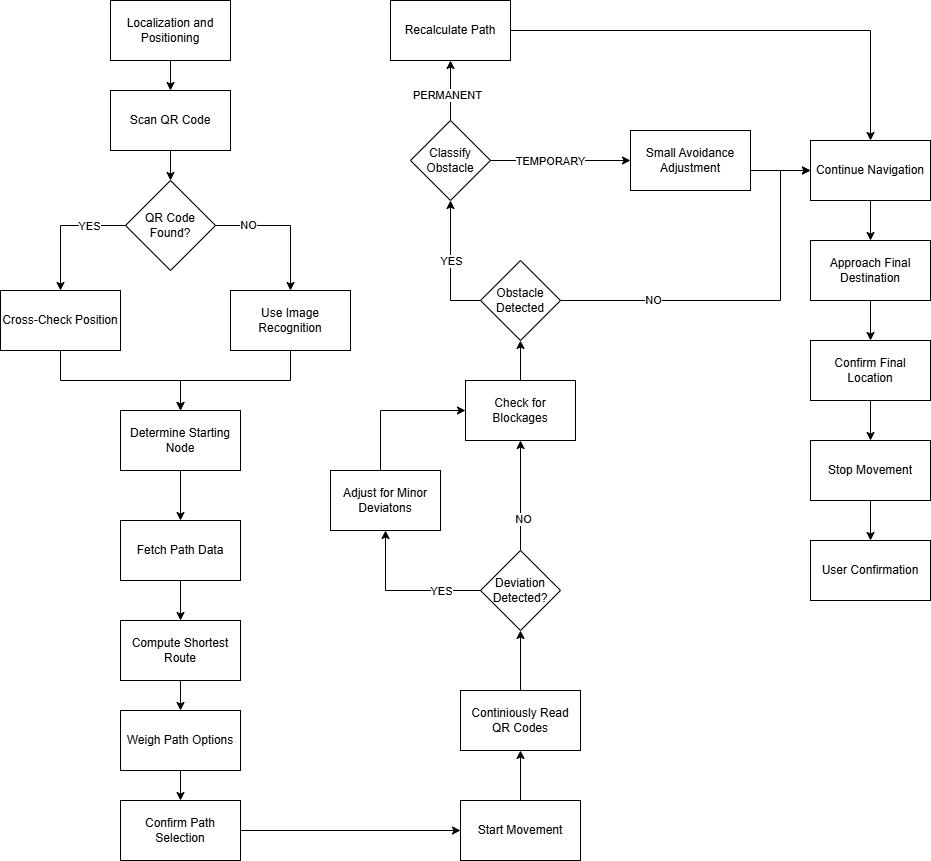

The diagram above was exported from draw.io. Its source (the exported page's mxGraphModel, read from the mxfile embedded in the PNG):
<mxGraphModel dx="2100" dy="1044" grid="1" gridSize="10" guides="1" tooltips="1" connect="1" arrows="1" fold="1" page="1" pageScale="1" pageWidth="1100" pageHeight="850" background="none" math="0" shadow="0">
  <root>
    <mxCell id="0" />
    <mxCell id="1" parent="0" />
    <mxCell id="5bARcsaGID6tTOjjEoy6-3" value="" style="edgeStyle=orthogonalEdgeStyle;rounded=0;orthogonalLoop=1;jettySize=auto;html=1;" edge="1" parent="1" source="5bARcsaGID6tTOjjEoy6-1" target="5bARcsaGID6tTOjjEoy6-2">
      <mxGeometry relative="1" as="geometry" />
    </mxCell>
    <mxCell id="5bARcsaGID6tTOjjEoy6-1" value="Localization and Positioning" style="rounded=0;whiteSpace=wrap;html=1;" vertex="1" parent="1">
      <mxGeometry x="140" y="200" width="120" height="60" as="geometry" />
    </mxCell>
    <mxCell id="5bARcsaGID6tTOjjEoy6-5" value="" style="edgeStyle=orthogonalEdgeStyle;rounded=0;orthogonalLoop=1;jettySize=auto;html=1;" edge="1" parent="1" source="5bARcsaGID6tTOjjEoy6-2" target="5bARcsaGID6tTOjjEoy6-4">
      <mxGeometry relative="1" as="geometry" />
    </mxCell>
    <mxCell id="5bARcsaGID6tTOjjEoy6-2" value="Scan QR Code" style="rounded=0;whiteSpace=wrap;html=1;" vertex="1" parent="1">
      <mxGeometry x="140" y="290" width="120" height="60" as="geometry" />
    </mxCell>
    <mxCell id="5bARcsaGID6tTOjjEoy6-8" style="edgeStyle=orthogonalEdgeStyle;rounded=0;orthogonalLoop=1;jettySize=auto;html=1;entryX=0.5;entryY=0;entryDx=0;entryDy=0;" edge="1" parent="1" source="5bARcsaGID6tTOjjEoy6-4" target="5bARcsaGID6tTOjjEoy6-6">
      <mxGeometry relative="1" as="geometry" />
    </mxCell>
    <mxCell id="5bARcsaGID6tTOjjEoy6-9" value="YES" style="edgeLabel;html=1;align=center;verticalAlign=middle;resizable=0;points=[];" vertex="1" connectable="0" parent="5bARcsaGID6tTOjjEoy6-8">
      <mxGeometry x="-0.2533" y="1" relative="1" as="geometry">
        <mxPoint x="11" y="-1" as="offset" />
      </mxGeometry>
    </mxCell>
    <mxCell id="5bARcsaGID6tTOjjEoy6-11" style="edgeStyle=orthogonalEdgeStyle;rounded=0;orthogonalLoop=1;jettySize=auto;html=1;entryX=0.5;entryY=0;entryDx=0;entryDy=0;" edge="1" parent="1" source="5bARcsaGID6tTOjjEoy6-4" target="5bARcsaGID6tTOjjEoy6-10">
      <mxGeometry relative="1" as="geometry" />
    </mxCell>
    <mxCell id="5bARcsaGID6tTOjjEoy6-12" value="NO" style="edgeLabel;html=1;align=center;verticalAlign=middle;resizable=0;points=[];" vertex="1" connectable="0" parent="5bARcsaGID6tTOjjEoy6-11">
      <mxGeometry x="-0.5286" y="1" relative="1" as="geometry">
        <mxPoint as="offset" />
      </mxGeometry>
    </mxCell>
    <mxCell id="5bARcsaGID6tTOjjEoy6-4" value="QR Code Found?" style="rhombus;whiteSpace=wrap;html=1;" vertex="1" parent="1">
      <mxGeometry x="155" y="380" width="90" height="90" as="geometry" />
    </mxCell>
    <mxCell id="5bARcsaGID6tTOjjEoy6-16" style="edgeStyle=orthogonalEdgeStyle;rounded=0;orthogonalLoop=1;jettySize=auto;html=1;entryX=0.5;entryY=0;entryDx=0;entryDy=0;" edge="1" parent="1" source="5bARcsaGID6tTOjjEoy6-6" target="5bARcsaGID6tTOjjEoy6-13">
      <mxGeometry relative="1" as="geometry">
        <mxPoint x="210" y="570" as="targetPoint" />
      </mxGeometry>
    </mxCell>
    <mxCell id="5bARcsaGID6tTOjjEoy6-6" value="Cross-Check Position" style="rounded=0;whiteSpace=wrap;html=1;" vertex="1" parent="1">
      <mxGeometry x="30" y="490" width="120" height="60" as="geometry" />
    </mxCell>
    <mxCell id="5bARcsaGID6tTOjjEoy6-17" style="edgeStyle=orthogonalEdgeStyle;rounded=0;orthogonalLoop=1;jettySize=auto;html=1;entryX=0.5;entryY=0;entryDx=0;entryDy=0;" edge="1" parent="1" source="5bARcsaGID6tTOjjEoy6-10" target="5bARcsaGID6tTOjjEoy6-13">
      <mxGeometry relative="1" as="geometry">
        <mxPoint x="210" y="570" as="targetPoint" />
      </mxGeometry>
    </mxCell>
    <mxCell id="5bARcsaGID6tTOjjEoy6-10" value="Use Image Recognition" style="rounded=0;whiteSpace=wrap;html=1;" vertex="1" parent="1">
      <mxGeometry x="260" y="490" width="120" height="60" as="geometry" />
    </mxCell>
    <mxCell id="5bARcsaGID6tTOjjEoy6-20" value="" style="edgeStyle=orthogonalEdgeStyle;rounded=0;orthogonalLoop=1;jettySize=auto;html=1;" edge="1" parent="1" source="5bARcsaGID6tTOjjEoy6-13" target="5bARcsaGID6tTOjjEoy6-19">
      <mxGeometry relative="1" as="geometry" />
    </mxCell>
    <mxCell id="5bARcsaGID6tTOjjEoy6-13" value="Determine Starting Node" style="rounded=0;whiteSpace=wrap;html=1;" vertex="1" parent="1">
      <mxGeometry x="150" y="610" width="120" height="60" as="geometry" />
    </mxCell>
    <mxCell id="5bARcsaGID6tTOjjEoy6-22" value="" style="edgeStyle=orthogonalEdgeStyle;rounded=0;orthogonalLoop=1;jettySize=auto;html=1;" edge="1" parent="1" source="5bARcsaGID6tTOjjEoy6-19" target="5bARcsaGID6tTOjjEoy6-21">
      <mxGeometry relative="1" as="geometry" />
    </mxCell>
    <mxCell id="5bARcsaGID6tTOjjEoy6-19" value="Fetch Path Data" style="whiteSpace=wrap;html=1;rounded=0;" vertex="1" parent="1">
      <mxGeometry x="150" y="720" width="120" height="60" as="geometry" />
    </mxCell>
    <mxCell id="5bARcsaGID6tTOjjEoy6-24" value="" style="edgeStyle=orthogonalEdgeStyle;rounded=0;orthogonalLoop=1;jettySize=auto;html=1;" edge="1" parent="1" source="5bARcsaGID6tTOjjEoy6-21" target="5bARcsaGID6tTOjjEoy6-23">
      <mxGeometry relative="1" as="geometry" />
    </mxCell>
    <mxCell id="5bARcsaGID6tTOjjEoy6-21" value="Compute Shortest Route" style="whiteSpace=wrap;html=1;rounded=0;" vertex="1" parent="1">
      <mxGeometry x="150" y="820" width="120" height="60" as="geometry" />
    </mxCell>
    <mxCell id="5bARcsaGID6tTOjjEoy6-27" value="" style="edgeStyle=orthogonalEdgeStyle;rounded=0;orthogonalLoop=1;jettySize=auto;html=1;" edge="1" parent="1" source="5bARcsaGID6tTOjjEoy6-23" target="5bARcsaGID6tTOjjEoy6-26">
      <mxGeometry relative="1" as="geometry" />
    </mxCell>
    <mxCell id="5bARcsaGID6tTOjjEoy6-23" value="Weigh Path Options" style="whiteSpace=wrap;html=1;rounded=0;" vertex="1" parent="1">
      <mxGeometry x="150" y="910" width="120" height="60" as="geometry" />
    </mxCell>
    <mxCell id="5bARcsaGID6tTOjjEoy6-51" style="edgeStyle=orthogonalEdgeStyle;rounded=0;orthogonalLoop=1;jettySize=auto;html=1;entryX=0;entryY=0.5;entryDx=0;entryDy=0;" edge="1" parent="1" source="5bARcsaGID6tTOjjEoy6-26" target="5bARcsaGID6tTOjjEoy6-28">
      <mxGeometry relative="1" as="geometry" />
    </mxCell>
    <mxCell id="5bARcsaGID6tTOjjEoy6-26" value="Confirm Path Selection" style="whiteSpace=wrap;html=1;rounded=0;" vertex="1" parent="1">
      <mxGeometry x="150" y="1000" width="120" height="60" as="geometry" />
    </mxCell>
    <mxCell id="5bARcsaGID6tTOjjEoy6-30" value="" style="edgeStyle=orthogonalEdgeStyle;rounded=0;orthogonalLoop=1;jettySize=auto;html=1;" edge="1" parent="1" source="5bARcsaGID6tTOjjEoy6-28" target="5bARcsaGID6tTOjjEoy6-29">
      <mxGeometry relative="1" as="geometry" />
    </mxCell>
    <mxCell id="5bARcsaGID6tTOjjEoy6-28" value="Start Movement" style="whiteSpace=wrap;html=1;rounded=0;" vertex="1" parent="1">
      <mxGeometry x="490" y="1000" width="120" height="60" as="geometry" />
    </mxCell>
    <mxCell id="5bARcsaGID6tTOjjEoy6-50" value="" style="edgeStyle=orthogonalEdgeStyle;rounded=0;orthogonalLoop=1;jettySize=auto;html=1;" edge="1" parent="1" source="5bARcsaGID6tTOjjEoy6-29" target="5bARcsaGID6tTOjjEoy6-31">
      <mxGeometry relative="1" as="geometry" />
    </mxCell>
    <mxCell id="5bARcsaGID6tTOjjEoy6-29" value="Continiously Read QR Codes" style="whiteSpace=wrap;html=1;rounded=0;" vertex="1" parent="1">
      <mxGeometry x="490" y="890" width="120" height="60" as="geometry" />
    </mxCell>
    <mxCell id="5bARcsaGID6tTOjjEoy6-33" value="" style="edgeStyle=orthogonalEdgeStyle;rounded=0;orthogonalLoop=1;jettySize=auto;html=1;" edge="1" parent="1" source="5bARcsaGID6tTOjjEoy6-31" target="5bARcsaGID6tTOjjEoy6-32">
      <mxGeometry relative="1" as="geometry" />
    </mxCell>
    <mxCell id="5bARcsaGID6tTOjjEoy6-34" value="YES" style="edgeLabel;html=1;align=center;verticalAlign=middle;resizable=0;points=[];" vertex="1" connectable="0" parent="5bARcsaGID6tTOjjEoy6-33">
      <mxGeometry x="-0.4961" relative="1" as="geometry">
        <mxPoint as="offset" />
      </mxGeometry>
    </mxCell>
    <mxCell id="5bARcsaGID6tTOjjEoy6-38" value="" style="edgeStyle=orthogonalEdgeStyle;rounded=0;orthogonalLoop=1;jettySize=auto;html=1;entryX=0.5;entryY=1;entryDx=0;entryDy=0;" edge="1" parent="1" source="5bARcsaGID6tTOjjEoy6-31" target="5bARcsaGID6tTOjjEoy6-41">
      <mxGeometry relative="1" as="geometry">
        <mxPoint x="550" y="660" as="targetPoint" />
      </mxGeometry>
    </mxCell>
    <mxCell id="5bARcsaGID6tTOjjEoy6-42" value="NO" style="edgeLabel;html=1;align=center;verticalAlign=middle;resizable=0;points=[];" vertex="1" connectable="0" parent="5bARcsaGID6tTOjjEoy6-38">
      <mxGeometry x="-0.4024" y="-2" relative="1" as="geometry">
        <mxPoint as="offset" />
      </mxGeometry>
    </mxCell>
    <mxCell id="5bARcsaGID6tTOjjEoy6-31" value="Deviation Detected?" style="rhombus;whiteSpace=wrap;html=1;" vertex="1" parent="1">
      <mxGeometry x="510" y="750" width="80" height="80" as="geometry" />
    </mxCell>
    <mxCell id="5bARcsaGID6tTOjjEoy6-43" style="edgeStyle=orthogonalEdgeStyle;rounded=0;orthogonalLoop=1;jettySize=auto;html=1;entryX=0;entryY=0.5;entryDx=0;entryDy=0;" edge="1" parent="1" source="5bARcsaGID6tTOjjEoy6-32" target="5bARcsaGID6tTOjjEoy6-41">
      <mxGeometry relative="1" as="geometry">
        <Array as="points">
          <mxPoint x="410" y="610" />
        </Array>
      </mxGeometry>
    </mxCell>
    <mxCell id="5bARcsaGID6tTOjjEoy6-32" value="Adjust for Minor Deviatons" style="whiteSpace=wrap;html=1;" vertex="1" parent="1">
      <mxGeometry x="360" y="670" width="110" height="60" as="geometry" />
    </mxCell>
    <mxCell id="5bARcsaGID6tTOjjEoy6-46" value="" style="edgeStyle=orthogonalEdgeStyle;rounded=0;orthogonalLoop=1;jettySize=auto;html=1;entryX=0;entryY=0.5;entryDx=0;entryDy=0;" edge="1" parent="1" source="5bARcsaGID6tTOjjEoy6-40" target="5bARcsaGID6tTOjjEoy6-45">
      <mxGeometry relative="1" as="geometry">
        <Array as="points">
          <mxPoint x="810" y="500" />
          <mxPoint x="810" y="370" />
        </Array>
      </mxGeometry>
    </mxCell>
    <mxCell id="5bARcsaGID6tTOjjEoy6-47" value="NO" style="edgeLabel;html=1;align=center;verticalAlign=middle;resizable=0;points=[];" vertex="1" connectable="0" parent="5bARcsaGID6tTOjjEoy6-46">
      <mxGeometry x="-0.5138" y="1" relative="1" as="geometry">
        <mxPoint as="offset" />
      </mxGeometry>
    </mxCell>
    <mxCell id="5bARcsaGID6tTOjjEoy6-49" value="" style="edgeStyle=orthogonalEdgeStyle;rounded=0;orthogonalLoop=1;jettySize=auto;html=1;exitX=0;exitY=0.5;exitDx=0;exitDy=0;" edge="1" parent="1" source="5bARcsaGID6tTOjjEoy6-40" target="5bARcsaGID6tTOjjEoy6-48">
      <mxGeometry relative="1" as="geometry" />
    </mxCell>
    <mxCell id="5bARcsaGID6tTOjjEoy6-53" value="YES" style="edgeLabel;html=1;align=center;verticalAlign=middle;resizable=0;points=[];" vertex="1" connectable="0" parent="5bARcsaGID6tTOjjEoy6-49">
      <mxGeometry x="0.0654" relative="1" as="geometry">
        <mxPoint as="offset" />
      </mxGeometry>
    </mxCell>
    <mxCell id="5bARcsaGID6tTOjjEoy6-40" value="Obstacle Detected" style="rhombus;whiteSpace=wrap;html=1;" vertex="1" parent="1">
      <mxGeometry x="510" y="460" width="80" height="80" as="geometry" />
    </mxCell>
    <mxCell id="5bARcsaGID6tTOjjEoy6-44" value="" style="edgeStyle=orthogonalEdgeStyle;rounded=0;orthogonalLoop=1;jettySize=auto;html=1;" edge="1" parent="1" source="5bARcsaGID6tTOjjEoy6-41" target="5bARcsaGID6tTOjjEoy6-40">
      <mxGeometry relative="1" as="geometry" />
    </mxCell>
    <mxCell id="5bARcsaGID6tTOjjEoy6-41" value="Check for Blockages" style="whiteSpace=wrap;html=1;" vertex="1" parent="1">
      <mxGeometry x="495" y="580" width="110" height="60" as="geometry" />
    </mxCell>
    <mxCell id="5bARcsaGID6tTOjjEoy6-69" value="" style="edgeStyle=orthogonalEdgeStyle;rounded=0;orthogonalLoop=1;jettySize=auto;html=1;" edge="1" parent="1" source="5bARcsaGID6tTOjjEoy6-45" target="5bARcsaGID6tTOjjEoy6-68">
      <mxGeometry relative="1" as="geometry" />
    </mxCell>
    <mxCell id="5bARcsaGID6tTOjjEoy6-45" value="Continue Navigation" style="whiteSpace=wrap;html=1;" vertex="1" parent="1">
      <mxGeometry x="840" y="340" width="120" height="60" as="geometry" />
    </mxCell>
    <mxCell id="5bARcsaGID6tTOjjEoy6-58" value="" style="edgeStyle=orthogonalEdgeStyle;rounded=0;orthogonalLoop=1;jettySize=auto;html=1;" edge="1" parent="1" source="5bARcsaGID6tTOjjEoy6-48" target="5bARcsaGID6tTOjjEoy6-57">
      <mxGeometry relative="1" as="geometry" />
    </mxCell>
    <mxCell id="5bARcsaGID6tTOjjEoy6-59" value="TEMPORARY" style="edgeLabel;html=1;align=center;verticalAlign=middle;resizable=0;points=[];" vertex="1" connectable="0" parent="5bARcsaGID6tTOjjEoy6-58">
      <mxGeometry x="-0.6174" y="-2" relative="1" as="geometry">
        <mxPoint x="33" y="-2" as="offset" />
      </mxGeometry>
    </mxCell>
    <mxCell id="5bARcsaGID6tTOjjEoy6-61" value="" style="edgeStyle=orthogonalEdgeStyle;rounded=0;orthogonalLoop=1;jettySize=auto;html=1;" edge="1" parent="1" source="5bARcsaGID6tTOjjEoy6-48" target="5bARcsaGID6tTOjjEoy6-60">
      <mxGeometry relative="1" as="geometry" />
    </mxCell>
    <mxCell id="5bARcsaGID6tTOjjEoy6-62" value="PERMANENT" style="edgeLabel;html=1;align=center;verticalAlign=middle;resizable=0;points=[];" vertex="1" connectable="0" parent="5bARcsaGID6tTOjjEoy6-61">
      <mxGeometry x="-0.1294" y="4" relative="1" as="geometry">
        <mxPoint as="offset" />
      </mxGeometry>
    </mxCell>
    <mxCell id="5bARcsaGID6tTOjjEoy6-48" value="Classify Obstacle" style="rhombus;whiteSpace=wrap;html=1;" vertex="1" parent="1">
      <mxGeometry x="440" y="320" width="80" height="80" as="geometry" />
    </mxCell>
    <mxCell id="5bARcsaGID6tTOjjEoy6-65" value="" style="edgeStyle=orthogonalEdgeStyle;rounded=0;orthogonalLoop=1;jettySize=auto;html=1;" edge="1" parent="1" source="5bARcsaGID6tTOjjEoy6-57" target="5bARcsaGID6tTOjjEoy6-45">
      <mxGeometry relative="1" as="geometry">
        <Array as="points">
          <mxPoint x="810" y="370" />
          <mxPoint x="810" y="370" />
        </Array>
      </mxGeometry>
    </mxCell>
    <mxCell id="5bARcsaGID6tTOjjEoy6-57" value="Small Avoidance Adjustment" style="whiteSpace=wrap;html=1;" vertex="1" parent="1">
      <mxGeometry x="660" y="330" width="120" height="60" as="geometry" />
    </mxCell>
    <mxCell id="5bARcsaGID6tTOjjEoy6-63" style="edgeStyle=orthogonalEdgeStyle;rounded=0;orthogonalLoop=1;jettySize=auto;html=1;entryX=0.5;entryY=0;entryDx=0;entryDy=0;" edge="1" parent="1" source="5bARcsaGID6tTOjjEoy6-60" target="5bARcsaGID6tTOjjEoy6-45">
      <mxGeometry relative="1" as="geometry">
        <Array as="points">
          <mxPoint x="900" y="230" />
        </Array>
      </mxGeometry>
    </mxCell>
    <mxCell id="5bARcsaGID6tTOjjEoy6-60" value="Recalculate Path" style="whiteSpace=wrap;html=1;" vertex="1" parent="1">
      <mxGeometry x="420" y="200" width="120" height="60" as="geometry" />
    </mxCell>
    <mxCell id="5bARcsaGID6tTOjjEoy6-71" value="" style="edgeStyle=orthogonalEdgeStyle;rounded=0;orthogonalLoop=1;jettySize=auto;html=1;" edge="1" parent="1" source="5bARcsaGID6tTOjjEoy6-68" target="5bARcsaGID6tTOjjEoy6-70">
      <mxGeometry relative="1" as="geometry" />
    </mxCell>
    <mxCell id="5bARcsaGID6tTOjjEoy6-68" value="Approach Final Destination" style="whiteSpace=wrap;html=1;" vertex="1" parent="1">
      <mxGeometry x="840" y="440" width="120" height="60" as="geometry" />
    </mxCell>
    <mxCell id="5bARcsaGID6tTOjjEoy6-73" value="" style="edgeStyle=orthogonalEdgeStyle;rounded=0;orthogonalLoop=1;jettySize=auto;html=1;" edge="1" parent="1" source="5bARcsaGID6tTOjjEoy6-70" target="5bARcsaGID6tTOjjEoy6-72">
      <mxGeometry relative="1" as="geometry" />
    </mxCell>
    <mxCell id="5bARcsaGID6tTOjjEoy6-70" value="Confirm Final Location" style="whiteSpace=wrap;html=1;" vertex="1" parent="1">
      <mxGeometry x="840" y="540" width="120" height="60" as="geometry" />
    </mxCell>
    <mxCell id="5bARcsaGID6tTOjjEoy6-75" value="" style="edgeStyle=orthogonalEdgeStyle;rounded=0;orthogonalLoop=1;jettySize=auto;html=1;" edge="1" parent="1" source="5bARcsaGID6tTOjjEoy6-72" target="5bARcsaGID6tTOjjEoy6-74">
      <mxGeometry relative="1" as="geometry" />
    </mxCell>
    <mxCell id="5bARcsaGID6tTOjjEoy6-72" value="Stop Movement" style="whiteSpace=wrap;html=1;" vertex="1" parent="1">
      <mxGeometry x="840" y="640" width="120" height="60" as="geometry" />
    </mxCell>
    <mxCell id="5bARcsaGID6tTOjjEoy6-74" value="User Confirmation" style="whiteSpace=wrap;html=1;" vertex="1" parent="1">
      <mxGeometry x="840" y="740" width="120" height="60" as="geometry" />
    </mxCell>
  </root>
</mxGraphModel>